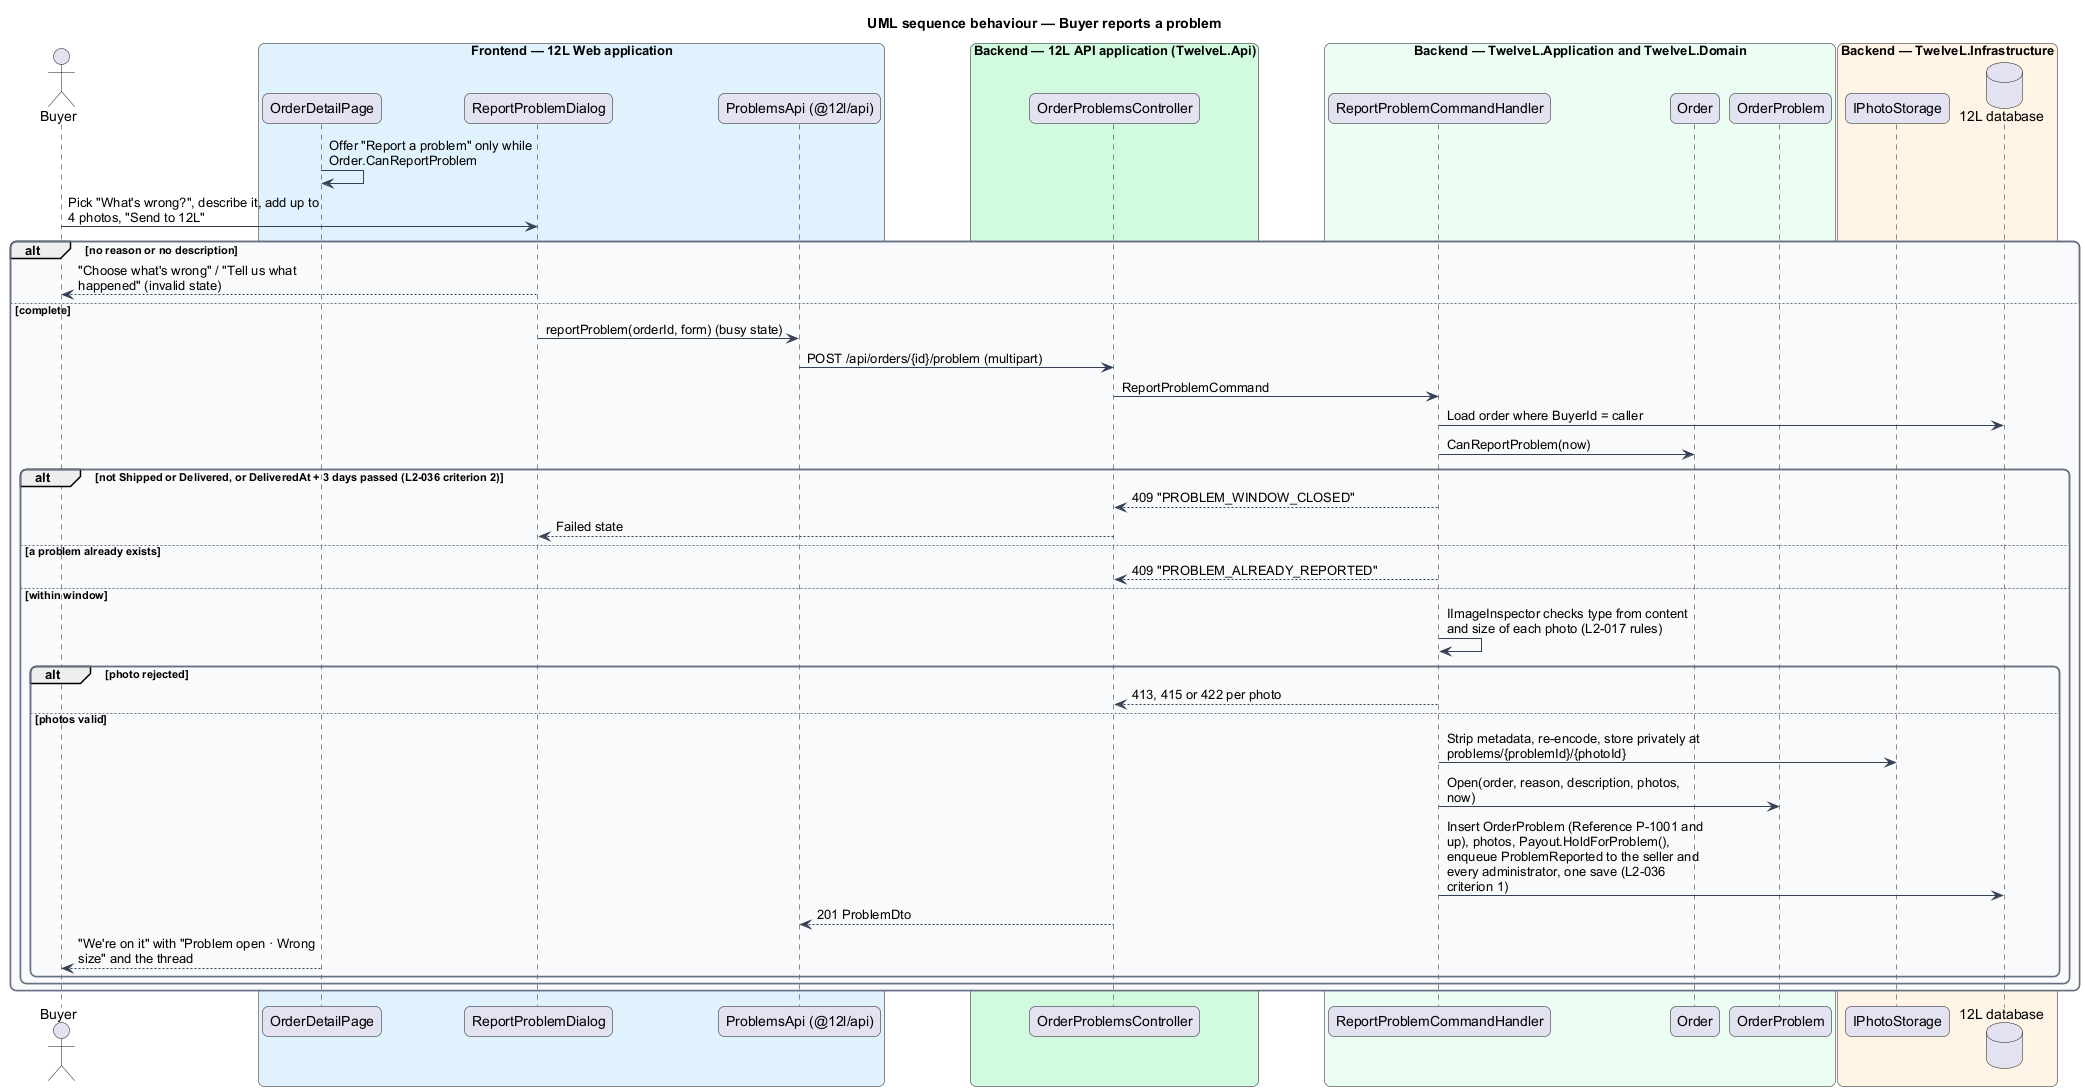

The diagram above was rendered by PlantUML. Its source (embedded in the PNG):
@startuml
title UML sequence behaviour — Buyer reports a problem
skinparam backgroundColor #FFFFFF
skinparam shadowing false
skinparam roundcorner 12
skinparam defaultFontName Arial
skinparam ArrowColor #344054
skinparam rectangle {
  BorderColor #344054
  FontColor #101828
}
skinparam package {
  BorderColor #667085
  FontColor #101828
  BackgroundColor #F9FAFB
}
skinparam sequenceMessageAlign left
skinparam maxMessageSize 260
actor "Buyer" as actor
box "Frontend — 12L Web application" #E0F2FE
  participant "OrderDetailPage" as page
  participant "ReportProblemDialog" as dlg
  participant "ProblemsApi (@12l/api)" as client
end box
box "Backend — 12L API application (TwelveL.Api)" #D1FADF
  participant "OrderProblemsController" as ctrl
end box
box "Backend — TwelveL.Application and TwelveL.Domain" #ECFDF3
  participant "ReportProblemCommandHandler" as h
  participant "Order" as order
  participant "OrderProblem" as prob
end box
box "Backend — TwelveL.Infrastructure" #FFF4E5
  participant "IPhotoStorage" as store
  database "12L database" as db
end box
page -> page : Offer "Report a problem" only while Order.CanReportProblem
actor -> dlg : Pick "What's wrong?", describe it, add up to 4 photos, "Send to 12L"
alt no reason or no description
  dlg --> actor : "Choose what's wrong" / "Tell us what happened" (invalid state)
else complete
  dlg -> client : reportProblem(orderId, form) (busy state)
  client -> ctrl : POST /api/orders/{id}/problem (multipart)
  ctrl -> h : ReportProblemCommand
  h -> db : Load order where BuyerId = caller
  h -> order : CanReportProblem(now)
  alt not Shipped or Delivered, or DeliveredAt + 3 days passed (L2-036 criterion 2)
    h --> ctrl : 409 "PROBLEM_WINDOW_CLOSED"
    ctrl --> dlg : Failed state
  else a problem already exists
    h --> ctrl : 409 "PROBLEM_ALREADY_REPORTED"
  else within window
    h -> h : IImageInspector checks type from content and size of each photo (L2-017 rules)
    alt photo rejected
      h --> ctrl : 413, 415 or 422 per photo
    else photos valid
      h -> store : Strip metadata, re-encode, store privately at problems/{problemId}/{photoId}
      h -> prob : Open(order, reason, description, photos, now)
      h -> db : Insert OrderProblem (Reference P-1001 and up), photos, Payout.HoldForProblem(), enqueue ProblemReported to the seller and every administrator, one save (L2-036 criterion 1)
      ctrl --> client : 201 ProblemDto
      page --> actor : "We're on it" with "Problem open · Wrong size" and the thread
    end
  end
end
@enduml